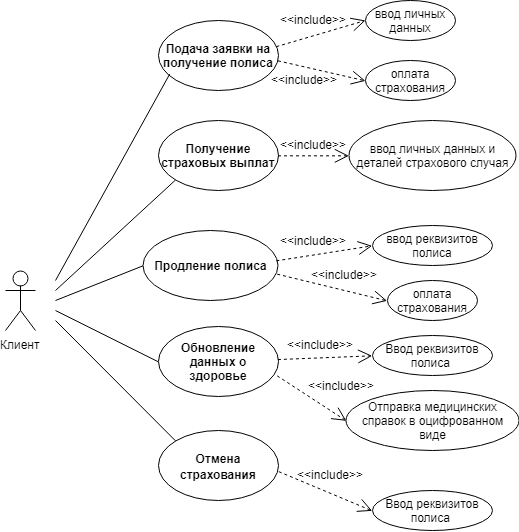

The diagram above was exported from draw.io. Its source (the exported page's mxGraphModel, read from the mxfile embedded in the PNG):
<mxGraphModel dx="770" dy="598" grid="1" gridSize="10" guides="1" tooltips="1" connect="1" arrows="1" fold="1" page="1" pageScale="1" pageWidth="827" pageHeight="1169" math="0" shadow="0">
  <root>
    <mxCell id="0" />
    <mxCell id="1" parent="0" />
    <mxCell id="Gy5F3m8HqjPKrCFhi9z2-8" value="&lt;h3 style=&quot;font-size: 12.04px&quot;&gt;Подача заявки на получение полиса&lt;br&gt;&lt;/h3&gt;" style="ellipse;whiteSpace=wrap;html=1;" parent="1" vertex="1">
      <mxGeometry x="222.5" y="30" width="120" height="70" as="geometry" />
    </mxCell>
    <mxCell id="Gy5F3m8HqjPKrCFhi9z2-9" value="&lt;h3 style=&quot;font-size: 12.04px&quot;&gt;Получение страховых выплат&lt;br&gt;&lt;/h3&gt;" style="ellipse;whiteSpace=wrap;html=1;" parent="1" vertex="1">
      <mxGeometry x="222.5" y="130" width="120" height="70" as="geometry" />
    </mxCell>
    <mxCell id="Gy5F3m8HqjPKrCFhi9z2-10" value="&lt;h3 style=&quot;font-size: 12.04px&quot;&gt;Продление полиса&lt;br&gt;&lt;/h3&gt;" style="ellipse;whiteSpace=wrap;html=1;" parent="1" vertex="1">
      <mxGeometry x="207.5" y="240" width="135" height="70" as="geometry" />
    </mxCell>
    <mxCell id="Gy5F3m8HqjPKrCFhi9z2-11" value="&lt;h3 style=&quot;font-size: 12.04px&quot;&gt;Обновление данных о здоровье&lt;br&gt;&lt;/h3&gt;" style="ellipse;whiteSpace=wrap;html=1;" parent="1" vertex="1">
      <mxGeometry x="222.5" y="336" width="120" height="70" as="geometry" />
    </mxCell>
    <mxCell id="Gy5F3m8HqjPKrCFhi9z2-14" value="" style="endArrow=none;html=1;entryX=0.094;entryY=0.769;entryDx=0;entryDy=0;entryPerimeter=0;" parent="1" target="Gy5F3m8HqjPKrCFhi9z2-8" edge="1">
      <mxGeometry width="50" height="50" relative="1" as="geometry">
        <mxPoint x="120" y="290" as="sourcePoint" />
        <mxPoint x="215" y="160" as="targetPoint" />
      </mxGeometry>
    </mxCell>
    <mxCell id="Gy5F3m8HqjPKrCFhi9z2-15" value="" style="endArrow=none;html=1;entryX=0;entryY=1;entryDx=0;entryDy=0;" parent="1" target="Gy5F3m8HqjPKrCFhi9z2-9" edge="1">
      <mxGeometry width="50" height="50" relative="1" as="geometry">
        <mxPoint x="120" y="300" as="sourcePoint" />
        <mxPoint x="165" y="260" as="targetPoint" />
      </mxGeometry>
    </mxCell>
    <mxCell id="Gy5F3m8HqjPKrCFhi9z2-16" value="" style="endArrow=none;html=1;entryX=0;entryY=0.5;entryDx=0;entryDy=0;" parent="1" target="Gy5F3m8HqjPKrCFhi9z2-10" edge="1">
      <mxGeometry width="50" height="50" relative="1" as="geometry">
        <mxPoint x="120" y="310" as="sourcePoint" />
        <mxPoint x="165" y="280" as="targetPoint" />
      </mxGeometry>
    </mxCell>
    <mxCell id="Gy5F3m8HqjPKrCFhi9z2-17" value="" style="endArrow=none;html=1;entryX=0;entryY=0.5;entryDx=0;entryDy=0;" parent="1" target="Gy5F3m8HqjPKrCFhi9z2-11" edge="1">
      <mxGeometry width="50" height="50" relative="1" as="geometry">
        <mxPoint x="120" y="320" as="sourcePoint" />
        <mxPoint x="165" y="301" as="targetPoint" />
      </mxGeometry>
    </mxCell>
    <mxCell id="Gy5F3m8HqjPKrCFhi9z2-20" value="&lt;h3&gt;&lt;span&gt;&lt;font style=&quot;font-size: 12.04px&quot;&gt;Отмена страхования&lt;/font&gt;&lt;/span&gt;&lt;br&gt;&lt;/h3&gt;" style="ellipse;whiteSpace=wrap;html=1;" parent="1" vertex="1">
      <mxGeometry x="222.5" y="440" width="120" height="70" as="geometry" />
    </mxCell>
    <mxCell id="Gy5F3m8HqjPKrCFhi9z2-23" value="" style="endArrow=none;html=1;entryX=0;entryY=0;entryDx=0;entryDy=0;" parent="1" target="Gy5F3m8HqjPKrCFhi9z2-20" edge="1">
      <mxGeometry width="50" height="50" relative="1" as="geometry">
        <mxPoint x="120" y="330" as="sourcePoint" />
        <mxPoint x="170" y="280" as="targetPoint" />
      </mxGeometry>
    </mxCell>
    <mxCell id="Gy5F3m8HqjPKrCFhi9z2-29" value="Клиент" style="shape=umlActor;verticalLabelPosition=bottom;labelBackgroundColor=#ffffff;verticalAlign=top;html=1;" parent="1" vertex="1">
      <mxGeometry x="70" y="280" width="30" height="60" as="geometry" />
    </mxCell>
    <mxCell id="Gy5F3m8HqjPKrCFhi9z2-39" value="оплата страхования" style="ellipse;whiteSpace=wrap;html=1;" parent="1" vertex="1">
      <mxGeometry x="430" y="70" width="90" height="40" as="geometry" />
    </mxCell>
    <mxCell id="Gy5F3m8HqjPKrCFhi9z2-41" value="ввод личных данных" style="ellipse;whiteSpace=wrap;html=1;" parent="1" vertex="1">
      <mxGeometry x="430" y="10" width="90" height="40" as="geometry" />
    </mxCell>
    <mxCell id="Gy5F3m8HqjPKrCFhi9z2-42" value="" style="endArrow=open;endSize=12;dashed=1;html=1;exitX=0.989;exitY=0.368;exitDx=0;exitDy=0;exitPerimeter=0;" parent="1" source="Gy5F3m8HqjPKrCFhi9z2-8" edge="1">
      <mxGeometry width="160" relative="1" as="geometry">
        <mxPoint x="350" y="30.5" as="sourcePoint" />
        <mxPoint x="430" y="30" as="targetPoint" />
        <Array as="points" />
      </mxGeometry>
    </mxCell>
    <mxCell id="Gy5F3m8HqjPKrCFhi9z2-43" value="" style="endArrow=open;endSize=12;dashed=1;html=1;exitX=1.002;exitY=0.571;exitDx=0;exitDy=0;exitPerimeter=0;entryX=0;entryY=0.5;entryDx=0;entryDy=0;" parent="1" source="Gy5F3m8HqjPKrCFhi9z2-8" target="Gy5F3m8HqjPKrCFhi9z2-39" edge="1">
      <mxGeometry width="160" relative="1" as="geometry">
        <mxPoint x="342.7067039106146" y="75.78212290502793" as="sourcePoint" />
        <mxPoint x="431.5" y="50.000000000000014" as="targetPoint" />
        <Array as="points" />
      </mxGeometry>
    </mxCell>
    <mxCell id="lXFExJsfWtKrjylR5d9C-1" value="ввод личных данных и деталей страхового случая" style="ellipse;whiteSpace=wrap;html=1;" vertex="1" parent="1">
      <mxGeometry x="413.5" y="130" width="167" height="70" as="geometry" />
    </mxCell>
    <mxCell id="lXFExJsfWtKrjylR5d9C-3" value="" style="endArrow=open;endSize=12;dashed=1;html=1;exitX=1;exitY=0.5;exitDx=0;exitDy=0;entryX=0;entryY=0.5;entryDx=0;entryDy=0;" edge="1" parent="1" source="Gy5F3m8HqjPKrCFhi9z2-9" target="lXFExJsfWtKrjylR5d9C-1">
      <mxGeometry width="160" relative="1" as="geometry">
        <mxPoint x="342.5" y="129.83333333333337" as="sourcePoint" />
        <mxPoint x="430" y="149.83333333333337" as="targetPoint" />
        <Array as="points" />
      </mxGeometry>
    </mxCell>
    <mxCell id="lXFExJsfWtKrjylR5d9C-4" value="оплата страхования" style="ellipse;whiteSpace=wrap;html=1;" vertex="1" parent="1">
      <mxGeometry x="452" y="290" width="90" height="40" as="geometry" />
    </mxCell>
    <mxCell id="lXFExJsfWtKrjylR5d9C-5" value="ввод реквизитов полиса" style="ellipse;whiteSpace=wrap;html=1;" vertex="1" parent="1">
      <mxGeometry x="437" y="235" width="120" height="40" as="geometry" />
    </mxCell>
    <mxCell id="lXFExJsfWtKrjylR5d9C-6" value="" style="endArrow=open;endSize=12;dashed=1;html=1;exitX=0.988;exitY=0.433;exitDx=0;exitDy=0;entryX=0;entryY=0.5;entryDx=0;entryDy=0;exitPerimeter=0;" edge="1" parent="1" source="Gy5F3m8HqjPKrCFhi9z2-10" target="lXFExJsfWtKrjylR5d9C-5">
      <mxGeometry width="160" relative="1" as="geometry">
        <mxPoint x="354.5" y="239.33333333333337" as="sourcePoint" />
        <mxPoint x="425.3333333333335" y="239.33333333333337" as="targetPoint" />
        <Array as="points" />
      </mxGeometry>
    </mxCell>
    <mxCell id="lXFExJsfWtKrjylR5d9C-7" value="" style="endArrow=open;endSize=12;dashed=1;html=1;exitX=0.994;exitY=0.624;exitDx=0;exitDy=0;entryX=0;entryY=0.5;entryDx=0;entryDy=0;exitPerimeter=0;" edge="1" parent="1" source="Gy5F3m8HqjPKrCFhi9z2-10" target="lXFExJsfWtKrjylR5d9C-4">
      <mxGeometry width="160" relative="1" as="geometry">
        <mxPoint x="350.8333333333335" y="280.33333333333337" as="sourcePoint" />
        <mxPoint x="446.66666666666674" y="265.33333333333337" as="targetPoint" />
        <Array as="points" />
      </mxGeometry>
    </mxCell>
    <mxCell id="lXFExJsfWtKrjylR5d9C-8" value="Ввод реквизитов полиса&amp;nbsp;" style="ellipse;whiteSpace=wrap;html=1;" vertex="1" parent="1">
      <mxGeometry x="437" y="345" width="120" height="40" as="geometry" />
    </mxCell>
    <mxCell id="lXFExJsfWtKrjylR5d9C-9" value="Отправка медицинских справок в оцифрованном виде" style="ellipse;whiteSpace=wrap;html=1;" vertex="1" parent="1">
      <mxGeometry x="410.5" y="400" width="173" height="60" as="geometry" />
    </mxCell>
    <mxCell id="lXFExJsfWtKrjylR5d9C-10" value="" style="endArrow=open;endSize=12;dashed=1;html=1;entryX=0;entryY=0.5;entryDx=0;entryDy=0;" edge="1" parent="1" source="Gy5F3m8HqjPKrCFhi9z2-11" target="lXFExJsfWtKrjylR5d9C-8">
      <mxGeometry width="160" relative="1" as="geometry">
        <mxPoint x="351.66666666666674" y="293.66666666666674" as="sourcePoint" />
        <mxPoint x="461.66666666666674" y="320.33333333333337" as="targetPoint" />
        <Array as="points" />
      </mxGeometry>
    </mxCell>
    <mxCell id="lXFExJsfWtKrjylR5d9C-11" value="" style="endArrow=open;endSize=12;dashed=1;html=1;entryX=0;entryY=0.5;entryDx=0;entryDy=0;exitX=0.993;exitY=0.705;exitDx=0;exitDy=0;exitPerimeter=0;" edge="1" parent="1" source="Gy5F3m8HqjPKrCFhi9z2-11" target="lXFExJsfWtKrjylR5d9C-9">
      <mxGeometry width="160" relative="1" as="geometry">
        <mxPoint x="352.4074787972245" y="379.0570547417117" as="sourcePoint" />
        <mxPoint x="446.66666666666674" y="375.33333333333337" as="targetPoint" />
        <Array as="points" />
      </mxGeometry>
    </mxCell>
    <mxCell id="lXFExJsfWtKrjylR5d9C-12" value="Ввод реквизитов полиса&amp;nbsp;" style="ellipse;whiteSpace=wrap;html=1;" vertex="1" parent="1">
      <mxGeometry x="437" y="500" width="120" height="40" as="geometry" />
    </mxCell>
    <mxCell id="lXFExJsfWtKrjylR5d9C-13" value="" style="endArrow=open;endSize=12;dashed=1;html=1;entryX=0;entryY=0.5;entryDx=0;entryDy=0;exitX=1.007;exitY=0.588;exitDx=0;exitDy=0;exitPerimeter=0;" edge="1" parent="1" source="Gy5F3m8HqjPKrCFhi9z2-20" target="lXFExJsfWtKrjylR5d9C-12">
      <mxGeometry width="160" relative="1" as="geometry">
        <mxPoint x="351.66666666666674" y="395.33333333333337" as="sourcePoint" />
        <mxPoint x="420.8333333333335" y="440.3333333333335" as="targetPoint" />
        <Array as="points" />
      </mxGeometry>
    </mxCell>
    <mxCell id="lXFExJsfWtKrjylR5d9C-16" value="&amp;lt;&amp;lt;include&amp;gt;&amp;gt;" style="text;html=1;resizable=0;points=[];autosize=1;align=left;verticalAlign=top;spacingTop=-4;" vertex="1" parent="1">
      <mxGeometry x="342.5" y="20" width="80" height="20" as="geometry" />
    </mxCell>
    <mxCell id="lXFExJsfWtKrjylR5d9C-18" value="&amp;lt;&amp;lt;include&amp;gt;&amp;gt;" style="text;html=1;resizable=0;points=[];autosize=1;align=left;verticalAlign=top;spacingTop=-4;" vertex="1" parent="1">
      <mxGeometry x="333.5" y="80" width="80" height="20" as="geometry" />
    </mxCell>
    <mxCell id="lXFExJsfWtKrjylR5d9C-19" value="&amp;lt;&amp;lt;include&amp;gt;&amp;gt;" style="text;html=1;resizable=0;points=[];autosize=1;align=left;verticalAlign=top;spacingTop=-4;" vertex="1" parent="1">
      <mxGeometry x="342.5" y="145" width="80" height="20" as="geometry" />
    </mxCell>
    <mxCell id="lXFExJsfWtKrjylR5d9C-20" value="&amp;lt;&amp;lt;include&amp;gt;&amp;gt;" style="text;html=1;resizable=0;points=[];autosize=1;align=left;verticalAlign=top;spacingTop=-4;" vertex="1" parent="1">
      <mxGeometry x="342.5" y="240.5" width="80" height="20" as="geometry" />
    </mxCell>
    <mxCell id="lXFExJsfWtKrjylR5d9C-21" value="&amp;lt;&amp;lt;include&amp;gt;&amp;gt;" style="text;html=1;resizable=0;points=[];autosize=1;align=left;verticalAlign=top;spacingTop=-4;" vertex="1" parent="1">
      <mxGeometry x="373.5" y="275" width="80" height="20" as="geometry" />
    </mxCell>
    <mxCell id="lXFExJsfWtKrjylR5d9C-22" value="&amp;lt;&amp;lt;include&amp;gt;&amp;gt;" style="text;html=1;resizable=0;points=[];autosize=1;align=left;verticalAlign=top;spacingTop=-4;" vertex="1" parent="1">
      <mxGeometry x="349.5" y="345" width="80" height="20" as="geometry" />
    </mxCell>
    <mxCell id="lXFExJsfWtKrjylR5d9C-23" value="&amp;lt;&amp;lt;include&amp;gt;&amp;gt;" style="text;html=1;resizable=0;points=[];autosize=1;align=left;verticalAlign=top;spacingTop=-4;" vertex="1" parent="1">
      <mxGeometry x="370.5" y="386" width="80" height="20" as="geometry" />
    </mxCell>
    <mxCell id="lXFExJsfWtKrjylR5d9C-26" value="&amp;lt;&amp;lt;include&amp;gt;&amp;gt;" style="text;html=1;resizable=0;points=[];autosize=1;align=left;verticalAlign=top;spacingTop=-4;" vertex="1" parent="1">
      <mxGeometry x="360" y="475" width="80" height="20" as="geometry" />
    </mxCell>
  </root>
</mxGraphModel>